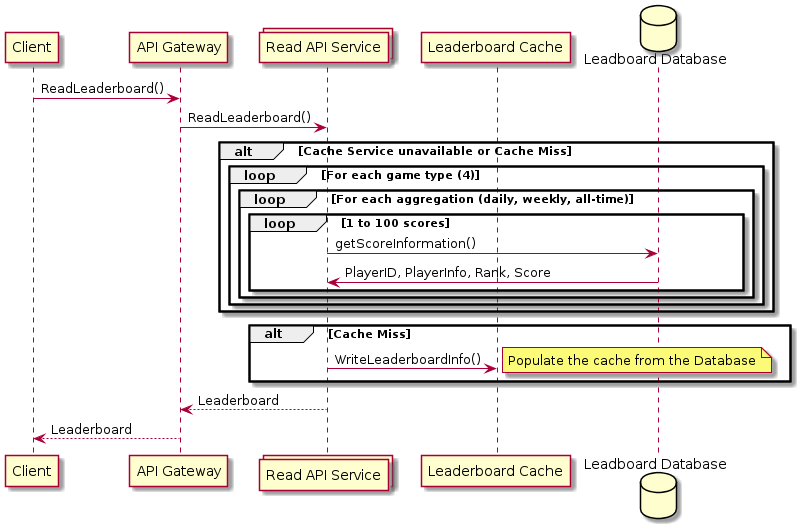

The diagram above was rendered by PlantUML. Its source (embedded in the PNG):
@startuml Populate_Cache
participant "Client" as Client
participant "API Gateway" as API
collections "Read API Service" as Read
participant "Leaderboard Cache" as Cache
database "Leadboard Database" as DB

Client -> API: ReadLeaderboard()
API -> Read: ReadLeaderboard()

alt Cache Service unavailable or Cache Miss
    loop For each game type (4)
        loop For each aggregation (daily, weekly, all-time)
            loop 1 to 100 scores
                Read -> DB: getScoreInformation()
                DB -> Read: PlayerID, PlayerInfo, Rank, Score
            end
        end
    end
end

alt Cache Miss
    Read -> Cache: WriteLeaderboardInfo()
    note right: Populate the cache from the Database
end

Read --> API: Leaderboard
API --> Client: Leaderboard
@enduml